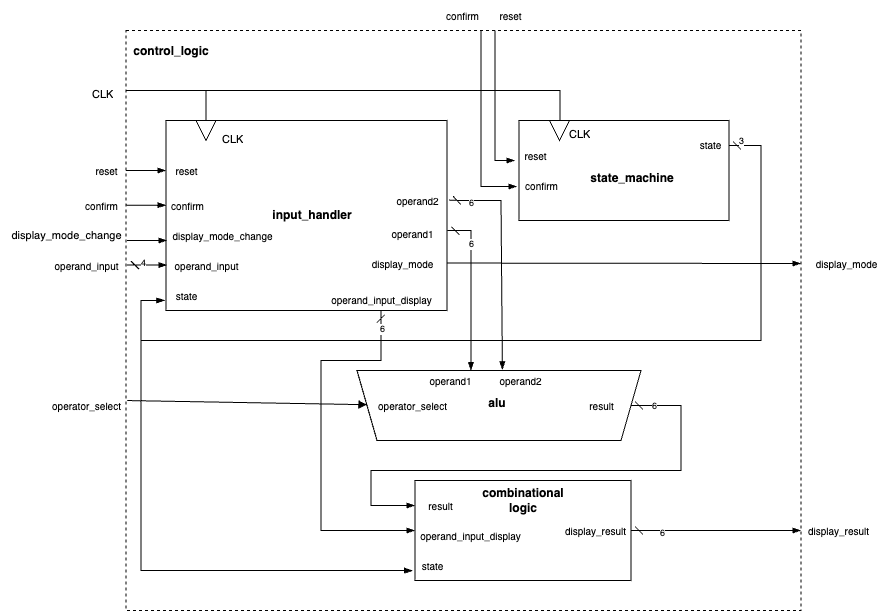

The diagram above was exported from draw.io. Its source (the exported page's mxGraphModel, read from the mxfile embedded in the PNG):
<mxGraphModel dx="2091" dy="707" grid="1" gridSize="10" guides="1" tooltips="1" connect="1" arrows="1" fold="1" page="1" pageScale="1" pageWidth="827" pageHeight="1169" math="0" shadow="0">
  <root>
    <mxCell id="0" />
    <mxCell id="1" parent="0" />
    <mxCell id="2" value="" style="whiteSpace=wrap;html=1;fontFamily=Helvetica;fontSize=10;fontColor=default;fillColor=none;dashed=1;" parent="1" vertex="1">
      <mxGeometry x="95.5" y="80" width="675" height="580" as="geometry" />
    </mxCell>
    <mxCell id="3" value="" style="shape=trapezoid;perimeter=trapezoidPerimeter;whiteSpace=wrap;html=1;fixedSize=1;fontFamily=Helvetica;fontSize=9;fontColor=default;fillColor=none;direction=west;" parent="1" vertex="1">
      <mxGeometry x="326.5" y="420" width="284" height="70" as="geometry" />
    </mxCell>
    <mxCell id="4" value="" style="rounded=0;whiteSpace=wrap;html=1;fillColor=none;" parent="1" vertex="1">
      <mxGeometry x="135.5" y="170" width="281" height="190" as="geometry" />
    </mxCell>
    <mxCell id="5" value="&lt;b&gt;input_handler&lt;/b&gt;" style="text;strokeColor=none;align=center;fillColor=none;html=1;verticalAlign=middle;whiteSpace=wrap;rounded=0;" parent="1" vertex="1">
      <mxGeometry x="251.5" y="250" width="60" height="30" as="geometry" />
    </mxCell>
    <mxCell id="6" style="html=1;exitX=0;exitY=0.25;exitDx=0;exitDy=0;strokeColor=default;rounded=0;endArrow=none;endFill=0;startArrow=blockThin;startFill=1;" parent="1" edge="1">
      <mxGeometry relative="1" as="geometry">
        <mxPoint x="95.5" y="220" as="targetPoint" />
        <mxPoint x="135.5" y="220" as="sourcePoint" />
      </mxGeometry>
    </mxCell>
    <mxCell id="7" style="edgeStyle=none;rounded=0;html=1;exitX=1;exitY=0.25;exitDx=0;exitDy=0;strokeColor=default;fontFamily=Helvetica;fontSize=9;fontColor=default;startArrow=dash;startFill=0;endArrow=blockThin;endFill=1;entryX=-0.004;entryY=0.947;entryDx=0;entryDy=0;entryPerimeter=0;" parent="1" source="9" target="4" edge="1">
      <mxGeometry relative="1" as="geometry">
        <mxPoint x="120.5" y="350" as="targetPoint" />
        <Array as="points">
          <mxPoint x="730.5" y="195" />
          <mxPoint x="730.5" y="390" />
          <mxPoint x="340.5" y="390" />
          <mxPoint x="110.5" y="390" />
          <mxPoint x="110.5" y="350" />
        </Array>
      </mxGeometry>
    </mxCell>
    <mxCell id="8" value="3" style="edgeLabel;html=1;align=center;verticalAlign=middle;resizable=0;points=[];fontSize=9;fontFamily=Helvetica;fontColor=default;" parent="7" vertex="1" connectable="0">
      <mxGeometry x="-0.7038" y="2" relative="1" as="geometry">
        <mxPoint x="-22" y="-108" as="offset" />
      </mxGeometry>
    </mxCell>
    <mxCell id="9" value="" style="rounded=0;whiteSpace=wrap;html=1;fillColor=none;" parent="1" vertex="1">
      <mxGeometry x="488.5" y="170" width="210" height="100" as="geometry" />
    </mxCell>
    <mxCell id="10" value="&lt;b&gt;state_machine&lt;br&gt;&lt;br&gt;&lt;/b&gt;" style="text;strokeColor=none;align=center;fillColor=none;html=1;verticalAlign=middle;whiteSpace=wrap;rounded=0;" parent="1" vertex="1">
      <mxGeometry x="571.5" y="220" width="60" height="30" as="geometry" />
    </mxCell>
    <mxCell id="11" value="&lt;p style=&quot;line-height: 200%;&quot;&gt;&lt;br&gt;&lt;/p&gt;" style="text;strokeColor=none;fillColor=none;align=left;verticalAlign=middle;spacingLeft=4;spacingRight=4;overflow=hidden;points=[[0,0.5],[1,0.5]];portConstraint=eastwest;rotatable=0;whiteSpace=wrap;html=1;fontSize=11;" parent="1" vertex="1">
      <mxGeometry x="464.5" y="200" width="81" height="30" as="geometry" />
    </mxCell>
    <mxCell id="12" style="edgeStyle=none;rounded=0;html=1;strokeColor=default;fontFamily=Helvetica;fontSize=9;fontColor=default;startArrow=dash;startFill=0;endArrow=blockThin;endFill=1;entryX=0;entryY=0.5;entryDx=0;entryDy=0;exitX=0.765;exitY=1;exitDx=0;exitDy=0;exitPerimeter=0;" parent="1" source="4" target="55" edge="1">
      <mxGeometry relative="1" as="geometry">
        <mxPoint x="350.5" y="590" as="targetPoint" />
        <mxPoint x="350.5" y="370" as="sourcePoint" />
        <Array as="points">
          <mxPoint x="350.5" y="410" />
          <mxPoint x="290.5" y="410" />
          <mxPoint x="290.5" y="580" />
        </Array>
      </mxGeometry>
    </mxCell>
    <mxCell id="13" value="6" style="edgeLabel;html=1;align=center;verticalAlign=middle;resizable=0;points=[];fontSize=9;fontFamily=Helvetica;fontColor=default;" parent="12" vertex="1" connectable="0">
      <mxGeometry x="-0.8969" y="1" relative="1" as="geometry">
        <mxPoint as="offset" />
      </mxGeometry>
    </mxCell>
    <mxCell id="14" value="operand_input_display&lt;br&gt;" style="text;html=1;align=center;verticalAlign=middle;resizable=0;points=[];autosize=1;strokeColor=none;fillColor=none;fontFamily=Helvetica;fontSize=10;" parent="1" vertex="1">
      <mxGeometry x="290.5" y="334" width="120" height="30" as="geometry" />
    </mxCell>
    <mxCell id="15" style="edgeStyle=none;rounded=0;html=1;strokeColor=default;fontFamily=Helvetica;fontSize=9;fontColor=default;startArrow=none;startFill=0;endArrow=blockThin;endFill=1;" parent="1" source="16" edge="1">
      <mxGeometry relative="1" as="geometry">
        <mxPoint x="770.5" y="313" as="targetPoint" />
      </mxGeometry>
    </mxCell>
    <mxCell id="16" value="display_mode&lt;br style=&quot;font-size: 10px;&quot;&gt;" style="text;html=1;align=center;verticalAlign=middle;resizable=0;points=[];autosize=1;strokeColor=none;fillColor=none;fontFamily=Helvetica;fontSize=10;" parent="1" vertex="1">
      <mxGeometry x="326.5" y="297.5" width="90" height="30" as="geometry" />
    </mxCell>
    <mxCell id="17" value="state&lt;br&gt;" style="text;html=1;align=center;verticalAlign=middle;resizable=0;points=[];autosize=1;strokeColor=none;fillColor=none;fontFamily=Helvetica;fontSize=10;" parent="1" vertex="1">
      <mxGeometry x="654.5" y="179" width="50" height="30" as="geometry" />
    </mxCell>
    <mxCell id="18" value="&lt;p style=&quot;line-height: 200%;&quot;&gt;CLK&lt;/p&gt;&lt;p style=&quot;line-height: 200%;&quot;&gt;&lt;br&gt;&lt;/p&gt;" style="text;strokeColor=none;fillColor=none;align=left;verticalAlign=middle;spacingLeft=4;spacingRight=4;overflow=hidden;points=[[0,0.5],[1,0.5]];portConstraint=eastwest;rotatable=0;whiteSpace=wrap;html=1;fontSize=11;" parent="1" vertex="1">
      <mxGeometry x="185.5" y="165" width="81" height="30" as="geometry" />
    </mxCell>
    <mxCell id="19" value="&lt;b&gt;control_logic&lt;br&gt;&lt;br&gt;&lt;br&gt;&lt;/b&gt;" style="text;strokeColor=none;align=center;fillColor=none;html=1;verticalAlign=middle;whiteSpace=wrap;rounded=0;" parent="1" vertex="1">
      <mxGeometry x="110.5" y="100" width="60" height="30" as="geometry" />
    </mxCell>
    <mxCell id="20" style="edgeStyle=none;rounded=0;html=1;exitX=0;exitY=0.5;exitDx=0;exitDy=0;strokeColor=default;fontFamily=Helvetica;fontSize=10;fontColor=default;startArrow=none;startFill=0;endArrow=none;endFill=0;" parent="1" source="21" edge="1">
      <mxGeometry relative="1" as="geometry">
        <mxPoint x="95.5" y="140" as="targetPoint" />
        <Array as="points">
          <mxPoint x="175.5" y="140" />
          <mxPoint x="95.5" y="140" />
          <mxPoint x="115.5" y="140" />
        </Array>
      </mxGeometry>
    </mxCell>
    <mxCell id="21" value="" style="triangle;whiteSpace=wrap;html=1;fontFamily=Helvetica;fontSize=10;fontColor=default;fillColor=none;direction=south;" parent="1" vertex="1">
      <mxGeometry x="165.5" y="170" width="20" height="20" as="geometry" />
    </mxCell>
    <mxCell id="22" value="" style="triangle;whiteSpace=wrap;html=1;fontFamily=Helvetica;fontSize=10;fontColor=default;fillColor=none;direction=south;" parent="1" vertex="1">
      <mxGeometry x="519" y="170" width="20" height="20" as="geometry" />
    </mxCell>
    <mxCell id="23" value="&lt;p style=&quot;line-height: 200%;&quot;&gt;CLK&lt;/p&gt;" style="text;strokeColor=none;fillColor=none;align=left;verticalAlign=middle;spacingLeft=4;spacingRight=4;overflow=hidden;points=[[0,0.5],[1,0.5]];portConstraint=eastwest;rotatable=0;whiteSpace=wrap;html=1;fontSize=11;" parent="1" vertex="1">
      <mxGeometry x="55.5" y="120" width="81" height="30" as="geometry" />
    </mxCell>
    <mxCell id="24" style="html=1;exitX=0;exitY=0.25;exitDx=0;exitDy=0;strokeColor=default;rounded=0;endArrow=none;endFill=0;startArrow=blockThin;startFill=1;" parent="1" edge="1">
      <mxGeometry relative="1" as="geometry">
        <mxPoint x="95.5" y="254.6800000000003" as="targetPoint" />
        <mxPoint x="135.5" y="254.6800000000003" as="sourcePoint" />
      </mxGeometry>
    </mxCell>
    <mxCell id="25" style="html=1;exitX=0;exitY=0.25;exitDx=0;exitDy=0;strokeColor=default;rounded=0;endArrow=none;endFill=0;startArrow=blockThin;startFill=1;" parent="1" edge="1">
      <mxGeometry relative="1" as="geometry">
        <mxPoint x="96.5" y="290" as="targetPoint" />
        <mxPoint x="136.5" y="290" as="sourcePoint" />
      </mxGeometry>
    </mxCell>
    <mxCell id="26" value="display_mode_change&lt;br&gt;" style="text;html=1;align=center;verticalAlign=middle;resizable=0;points=[];autosize=1;strokeColor=none;fillColor=none;fontFamily=Helvetica;fontSize=10;" parent="1" vertex="1">
      <mxGeometry x="131.5" y="270" width="120" height="30" as="geometry" />
    </mxCell>
    <mxCell id="27" value="confirm&lt;br&gt;" style="text;html=1;align=center;verticalAlign=middle;resizable=0;points=[];autosize=1;strokeColor=none;fillColor=none;fontFamily=Helvetica;fontSize=10;" parent="1" vertex="1">
      <mxGeometry x="126.5" y="240" width="60" height="30" as="geometry" />
    </mxCell>
    <mxCell id="28" value="reset&lt;br&gt;" style="text;html=1;align=center;verticalAlign=middle;resizable=0;points=[];autosize=1;strokeColor=none;fillColor=none;fontFamily=Helvetica;fontSize=10;" parent="1" vertex="1">
      <mxGeometry x="130.5" y="205" width="50" height="30" as="geometry" />
    </mxCell>
    <mxCell id="29" value="operand_input&lt;br&gt;" style="text;html=1;align=center;verticalAlign=middle;resizable=0;points=[];autosize=1;strokeColor=none;fillColor=none;fontFamily=Helvetica;fontSize=10;" parent="1" vertex="1">
      <mxGeometry x="130.5" y="300" width="90" height="30" as="geometry" />
    </mxCell>
    <mxCell id="30" value="&lt;p style=&quot;line-height: 200%;&quot;&gt;CLK&lt;/p&gt;&lt;p style=&quot;line-height: 200%;&quot;&gt;&lt;br&gt;&lt;/p&gt;" style="text;strokeColor=none;fillColor=none;align=left;verticalAlign=middle;spacingLeft=4;spacingRight=4;overflow=hidden;points=[[0,0.5],[1,0.5]];portConstraint=eastwest;rotatable=0;whiteSpace=wrap;html=1;fontSize=11;" parent="1" vertex="1">
      <mxGeometry x="532.5" y="160" width="81" height="30" as="geometry" />
    </mxCell>
    <mxCell id="31" value="&lt;b&gt;alu&lt;br&gt;&lt;br&gt;&lt;/b&gt;" style="text;strokeColor=none;align=center;fillColor=none;html=1;verticalAlign=middle;whiteSpace=wrap;rounded=0;" parent="1" vertex="1">
      <mxGeometry x="436.5" y="445" width="60" height="30" as="geometry" />
    </mxCell>
    <mxCell id="32" value="&lt;font style=&quot;font-size: 11px;&quot;&gt;display_mode_change&lt;/font&gt;" style="text;html=1;align=center;verticalAlign=middle;resizable=0;points=[];autosize=1;strokeColor=none;fillColor=none;fontFamily=Helvetica;fontSize=11;" parent="1" vertex="1">
      <mxGeometry x="-29.5" y="270" width="130" height="30" as="geometry" />
    </mxCell>
    <mxCell id="33" value="confirm&lt;br&gt;" style="text;html=1;align=center;verticalAlign=middle;resizable=0;points=[];autosize=1;strokeColor=none;fillColor=none;fontFamily=Helvetica;fontSize=10;" parent="1" vertex="1">
      <mxGeometry x="40.5" y="240" width="60" height="30" as="geometry" />
    </mxCell>
    <mxCell id="34" value="reset&lt;br&gt;" style="text;html=1;align=center;verticalAlign=middle;resizable=0;points=[];autosize=1;strokeColor=none;fillColor=none;fontFamily=Helvetica;fontSize=10;" parent="1" vertex="1">
      <mxGeometry x="50.5" y="205" width="50" height="30" as="geometry" />
    </mxCell>
    <mxCell id="35" style="edgeStyle=none;rounded=0;html=1;strokeColor=default;fontFamily=Helvetica;fontSize=9;fontColor=default;startArrow=dash;startFill=0;endArrow=blockThin;endFill=1;exitX=1.007;exitY=0.419;exitDx=0;exitDy=0;exitPerimeter=0;entryX=0.488;entryY=1.009;entryDx=0;entryDy=0;entryPerimeter=0;" parent="1" source="4" target="3" edge="1">
      <mxGeometry relative="1" as="geometry">
        <mxPoint x="470.5" y="410" as="targetPoint" />
        <Array as="points">
          <mxPoint x="430.5" y="250" />
          <mxPoint x="470.5" y="250" />
        </Array>
      </mxGeometry>
    </mxCell>
    <mxCell id="36" value="6" style="edgeLabel;html=1;align=center;verticalAlign=middle;resizable=0;points=[];fontSize=9;fontFamily=Helvetica;fontColor=default;" parent="35" vertex="1" connectable="0">
      <mxGeometry x="-0.7979" y="-2" relative="1" as="geometry">
        <mxPoint as="offset" />
      </mxGeometry>
    </mxCell>
    <mxCell id="37" style="edgeStyle=none;rounded=0;html=1;strokeColor=default;fontFamily=Helvetica;fontSize=9;fontColor=default;startArrow=dash;startFill=0;endArrow=blockThin;endFill=1;entryX=0.482;entryY=0;entryDx=0;entryDy=0;entryPerimeter=0;exitX=1.001;exitY=0.579;exitDx=0;exitDy=0;exitPerimeter=0;" parent="1" source="4" edge="1">
      <mxGeometry relative="1" as="geometry">
        <mxPoint x="440.4459999999999" y="420" as="targetPoint" />
        <mxPoint x="420.5" y="280" as="sourcePoint" />
        <Array as="points">
          <mxPoint x="440.5" y="280" />
        </Array>
      </mxGeometry>
    </mxCell>
    <mxCell id="38" value="6" style="edgeLabel;html=1;align=center;verticalAlign=middle;resizable=0;points=[];fontSize=9;fontFamily=Helvetica;fontColor=default;" parent="37" vertex="1" connectable="0">
      <mxGeometry x="-0.5522" relative="1" as="geometry">
        <mxPoint as="offset" />
      </mxGeometry>
    </mxCell>
    <mxCell id="39" value="operand1&lt;br&gt;" style="text;html=1;align=center;verticalAlign=middle;resizable=0;points=[];autosize=1;strokeColor=none;fillColor=none;fontFamily=Helvetica;fontSize=10;" parent="1" vertex="1">
      <mxGeometry x="346.5" y="267.5" width="70" height="30" as="geometry" />
    </mxCell>
    <mxCell id="40" value="operand2&lt;br&gt;" style="text;html=1;align=center;verticalAlign=middle;resizable=0;points=[];autosize=1;strokeColor=none;fillColor=none;fontFamily=Helvetica;fontSize=10;" parent="1" vertex="1">
      <mxGeometry x="351.5" y="235" width="70" height="30" as="geometry" />
    </mxCell>
    <mxCell id="41" value="state" style="text;html=1;align=center;verticalAlign=middle;resizable=0;points=[];autosize=1;strokeColor=none;fillColor=none;fontFamily=Helvetica;fontSize=10;" parent="1" vertex="1">
      <mxGeometry x="130.5" y="330" width="50" height="30" as="geometry" />
    </mxCell>
    <mxCell id="42" value="confirm&lt;br&gt;" style="text;html=1;align=center;verticalAlign=middle;resizable=0;points=[];autosize=1;strokeColor=none;fillColor=none;fontFamily=Helvetica;fontSize=10;" parent="1" vertex="1">
      <mxGeometry x="480.5" y="220" width="60" height="30" as="geometry" />
    </mxCell>
    <mxCell id="43" value="reset&lt;br&gt;" style="text;html=1;align=center;verticalAlign=middle;resizable=0;points=[];autosize=1;strokeColor=none;fillColor=none;fontFamily=Helvetica;fontSize=10;" parent="1" vertex="1">
      <mxGeometry x="480" y="190" width="50" height="30" as="geometry" />
    </mxCell>
    <mxCell id="44" style="edgeStyle=none;rounded=0;html=1;exitX=0;exitY=0.5;exitDx=0;exitDy=0;strokeColor=default;fontFamily=Helvetica;fontSize=10;fontColor=default;startArrow=none;startFill=0;endArrow=none;endFill=0;" parent="1" edge="1">
      <mxGeometry relative="1" as="geometry">
        <mxPoint x="170.5" y="140" as="targetPoint" />
        <Array as="points">
          <mxPoint x="529.5" y="140" />
          <mxPoint x="449.5" y="140" />
          <mxPoint x="469.5" y="140" />
        </Array>
        <mxPoint x="529.5" y="170" as="sourcePoint" />
      </mxGeometry>
    </mxCell>
    <mxCell id="45" value="" style="edgeStyle=none;orthogonalLoop=1;jettySize=auto;html=1;rounded=0;strokeColor=default;fontFamily=Helvetica;fontSize=9;fontColor=default;startArrow=none;startFill=0;endArrow=blockThin;endFill=1;entryX=0;entryY=0.5;entryDx=0;entryDy=0;entryPerimeter=0;" parent="1" edge="1">
      <mxGeometry width="100" relative="1" as="geometry">
        <mxPoint x="450.5" y="80" as="sourcePoint" />
        <mxPoint x="486.5" y="235.99999999999977" as="targetPoint" />
        <Array as="points">
          <mxPoint x="450.5" y="236" />
          <mxPoint x="466.5" y="236" />
        </Array>
      </mxGeometry>
    </mxCell>
    <mxCell id="46" value="" style="edgeStyle=none;orthogonalLoop=1;jettySize=auto;html=1;rounded=0;strokeColor=default;fontFamily=Helvetica;fontSize=9;fontColor=default;startArrow=none;startFill=0;endArrow=blockThin;endFill=1;" parent="1" edge="1">
      <mxGeometry width="100" relative="1" as="geometry">
        <mxPoint x="464.5" y="80" as="sourcePoint" />
        <mxPoint x="484.5" y="210" as="targetPoint" />
        <Array as="points">
          <mxPoint x="464.5" y="210" />
        </Array>
      </mxGeometry>
    </mxCell>
    <mxCell id="47" value="operand2&lt;br&gt;" style="text;html=1;align=center;verticalAlign=middle;resizable=0;points=[];autosize=1;strokeColor=none;fillColor=none;fontFamily=Helvetica;fontSize=10;" parent="1" vertex="1">
      <mxGeometry x="454.5" y="415" width="70" height="30" as="geometry" />
    </mxCell>
    <mxCell id="48" value="operand1&lt;br&gt;" style="text;html=1;align=center;verticalAlign=middle;resizable=0;points=[];autosize=1;strokeColor=none;fillColor=none;fontFamily=Helvetica;fontSize=10;" parent="1" vertex="1">
      <mxGeometry x="384.5" y="415" width="70" height="30" as="geometry" />
    </mxCell>
    <mxCell id="49" style="edgeStyle=none;rounded=0;html=1;strokeColor=default;fontFamily=Helvetica;fontSize=9;fontColor=default;startArrow=dash;startFill=0;endArrow=blockThin;endFill=1;entryX=0;entryY=0.25;entryDx=0;entryDy=0;" parent="1" target="55" edge="1">
      <mxGeometry relative="1" as="geometry">
        <mxPoint x="650.5" y="540" as="targetPoint" />
        <mxPoint x="600.5" y="455" as="sourcePoint" />
        <Array as="points">
          <mxPoint x="650.5" y="455" />
          <mxPoint x="650.5" y="480" />
          <mxPoint x="650.5" y="520" />
          <mxPoint x="340.5" y="520" />
          <mxPoint x="340.5" y="555" />
        </Array>
      </mxGeometry>
    </mxCell>
    <mxCell id="50" value="6" style="edgeLabel;html=1;align=center;verticalAlign=middle;resizable=0;points=[];fontSize=9;fontFamily=Helvetica;fontColor=default;" parent="49" vertex="1" connectable="0">
      <mxGeometry x="-0.9092" relative="1" as="geometry">
        <mxPoint as="offset" />
      </mxGeometry>
    </mxCell>
    <mxCell id="51" value="result&lt;br&gt;" style="text;html=1;align=center;verticalAlign=middle;resizable=0;points=[];autosize=1;strokeColor=none;fillColor=none;fontFamily=Helvetica;fontSize=10;" parent="1" vertex="1">
      <mxGeometry x="545.5" y="440" width="50" height="30" as="geometry" />
    </mxCell>
    <mxCell id="52" style="html=1;strokeColor=default;rounded=0;endArrow=none;endFill=0;startArrow=blockThin;startFill=1;exitX=-0.011;exitY=0.902;exitDx=0;exitDy=0;exitPerimeter=0;" parent="1" source="55" edge="1">
      <mxGeometry relative="1" as="geometry">
        <mxPoint x="110.5" y="390" as="targetPoint" />
        <mxPoint x="340.5" y="670" as="sourcePoint" />
        <Array as="points">
          <mxPoint x="360.5" y="620" />
          <mxPoint x="110.5" y="620" />
        </Array>
      </mxGeometry>
    </mxCell>
    <mxCell id="53" style="edgeStyle=none;rounded=0;html=1;exitX=1;exitY=0.5;exitDx=0;exitDy=0;strokeColor=default;fontFamily=Helvetica;fontSize=9;fontColor=default;startArrow=dash;startFill=0;endArrow=blockThin;endFill=1;" parent="1" source="55" edge="1">
      <mxGeometry relative="1" as="geometry">
        <mxPoint x="770.5" y="580.0000000000002" as="targetPoint" />
      </mxGeometry>
    </mxCell>
    <mxCell id="54" value="6" style="edgeLabel;html=1;align=center;verticalAlign=middle;resizable=0;points=[];fontSize=9;fontFamily=Helvetica;fontColor=default;" parent="53" vertex="1" connectable="0">
      <mxGeometry x="-0.639" y="-2" relative="1" as="geometry">
        <mxPoint as="offset" />
      </mxGeometry>
    </mxCell>
    <mxCell id="55" value="" style="whiteSpace=wrap;html=1;fontFamily=Helvetica;fontSize=9;fontColor=default;fillColor=none;" parent="1" vertex="1">
      <mxGeometry x="384.5" y="530" width="216" height="100" as="geometry" />
    </mxCell>
    <mxCell id="56" value="&lt;b&gt;combinational logic&lt;br&gt;&lt;/b&gt;" style="text;strokeColor=none;align=center;fillColor=none;html=1;verticalAlign=middle;whiteSpace=wrap;rounded=0;" parent="1" vertex="1">
      <mxGeometry x="444.5" y="535" width="96" height="30" as="geometry" />
    </mxCell>
    <mxCell id="57" style="edgeStyle=none;rounded=0;html=1;strokeColor=default;fontFamily=Helvetica;fontSize=9;fontColor=default;startArrow=block;startFill=1;endArrow=none;endFill=0;entryX=0.002;entryY=0.638;entryDx=0;entryDy=0;entryPerimeter=0;" parent="1" source="58" target="2" edge="1">
      <mxGeometry relative="1" as="geometry">
        <mxPoint x="90.5" y="455" as="targetPoint" />
      </mxGeometry>
    </mxCell>
    <mxCell id="58" value="operator_select&lt;br&gt;" style="text;html=1;align=center;verticalAlign=middle;resizable=0;points=[];autosize=1;strokeColor=none;fillColor=none;fontFamily=Helvetica;fontSize=10;" parent="1" vertex="1">
      <mxGeometry x="336.5" y="440" width="90" height="30" as="geometry" />
    </mxCell>
    <mxCell id="59" value="state&lt;br&gt;" style="text;html=1;align=center;verticalAlign=middle;resizable=0;points=[];autosize=1;strokeColor=none;fillColor=none;fontFamily=Helvetica;fontSize=10;" parent="1" vertex="1">
      <mxGeometry x="376.5" y="600" width="50" height="30" as="geometry" />
    </mxCell>
    <mxCell id="60" value="result&lt;br&gt;" style="text;html=1;align=center;verticalAlign=middle;resizable=0;points=[];autosize=1;strokeColor=none;fillColor=none;fontFamily=Helvetica;fontSize=10;" parent="1" vertex="1">
      <mxGeometry x="384.5" y="540" width="50" height="30" as="geometry" />
    </mxCell>
    <mxCell id="61" value="operand_input_display&lt;br&gt;" style="text;html=1;align=center;verticalAlign=middle;resizable=0;points=[];autosize=1;strokeColor=none;fillColor=none;fontFamily=Helvetica;fontSize=10;" parent="1" vertex="1">
      <mxGeometry x="379.5" y="570" width="120" height="30" as="geometry" />
    </mxCell>
    <mxCell id="62" value="display_result&lt;br&gt;" style="text;html=1;align=center;verticalAlign=middle;resizable=0;points=[];autosize=1;strokeColor=none;fillColor=none;fontFamily=Helvetica;fontSize=10;" parent="1" vertex="1">
      <mxGeometry x="524.5" y="565" width="80" height="30" as="geometry" />
    </mxCell>
    <mxCell id="63" style="html=1;exitX=0;exitY=0.25;exitDx=0;exitDy=0;strokeColor=default;rounded=0;endArrow=dash;endFill=0;startArrow=blockThin;startFill=1;" parent="1" edge="1">
      <mxGeometry relative="1" as="geometry">
        <mxPoint x="96.5" y="314.5799999999999" as="targetPoint" />
        <mxPoint x="136.5" y="314.5799999999999" as="sourcePoint" />
      </mxGeometry>
    </mxCell>
    <mxCell id="64" value="4&lt;br&gt;" style="edgeLabel;html=1;align=center;verticalAlign=middle;resizable=0;points=[];fontSize=9;fontFamily=Helvetica;fontColor=default;" parent="63" vertex="1" connectable="0">
      <mxGeometry x="0.2242" y="-2" relative="1" as="geometry">
        <mxPoint as="offset" />
      </mxGeometry>
    </mxCell>
    <mxCell id="65" value="display_result&lt;br&gt;" style="text;html=1;align=center;verticalAlign=middle;resizable=0;points=[];autosize=1;strokeColor=none;fillColor=none;fontFamily=Helvetica;fontSize=10;" parent="1" vertex="1">
      <mxGeometry x="767.5" y="565" width="80" height="30" as="geometry" />
    </mxCell>
    <mxCell id="66" value="operand_input&lt;br&gt;" style="text;html=1;align=center;verticalAlign=middle;resizable=0;points=[];autosize=1;strokeColor=none;fillColor=none;fontFamily=Helvetica;fontSize=10;" parent="1" vertex="1">
      <mxGeometry x="10.5" y="300" width="90" height="30" as="geometry" />
    </mxCell>
    <mxCell id="67" value="operator_select&lt;br&gt;" style="text;html=1;align=center;verticalAlign=middle;resizable=0;points=[];autosize=1;strokeColor=none;fillColor=none;fontFamily=Helvetica;fontSize=10;" parent="1" vertex="1">
      <mxGeometry x="10.5" y="440" width="90" height="30" as="geometry" />
    </mxCell>
    <mxCell id="68" value="reset&lt;br&gt;" style="text;html=1;align=center;verticalAlign=middle;resizable=0;points=[];autosize=1;strokeColor=none;fillColor=none;fontFamily=Helvetica;fontSize=10;" parent="1" vertex="1">
      <mxGeometry x="454.5" y="50" width="50" height="30" as="geometry" />
    </mxCell>
    <mxCell id="69" value="confirm&lt;br&gt;" style="text;html=1;align=center;verticalAlign=middle;resizable=0;points=[];autosize=1;strokeColor=none;fillColor=none;fontFamily=Helvetica;fontSize=10;" parent="1" vertex="1">
      <mxGeometry x="401.5" y="50" width="60" height="30" as="geometry" />
    </mxCell>
    <mxCell id="70" value="display_mode&lt;br style=&quot;font-size: 10px;&quot;&gt;" style="text;html=1;align=center;verticalAlign=middle;resizable=0;points=[];autosize=1;strokeColor=none;fillColor=none;fontFamily=Helvetica;fontSize=10;" parent="1" vertex="1">
      <mxGeometry x="770.5" y="297.5" width="90" height="30" as="geometry" />
    </mxCell>
  </root>
</mxGraphModel>